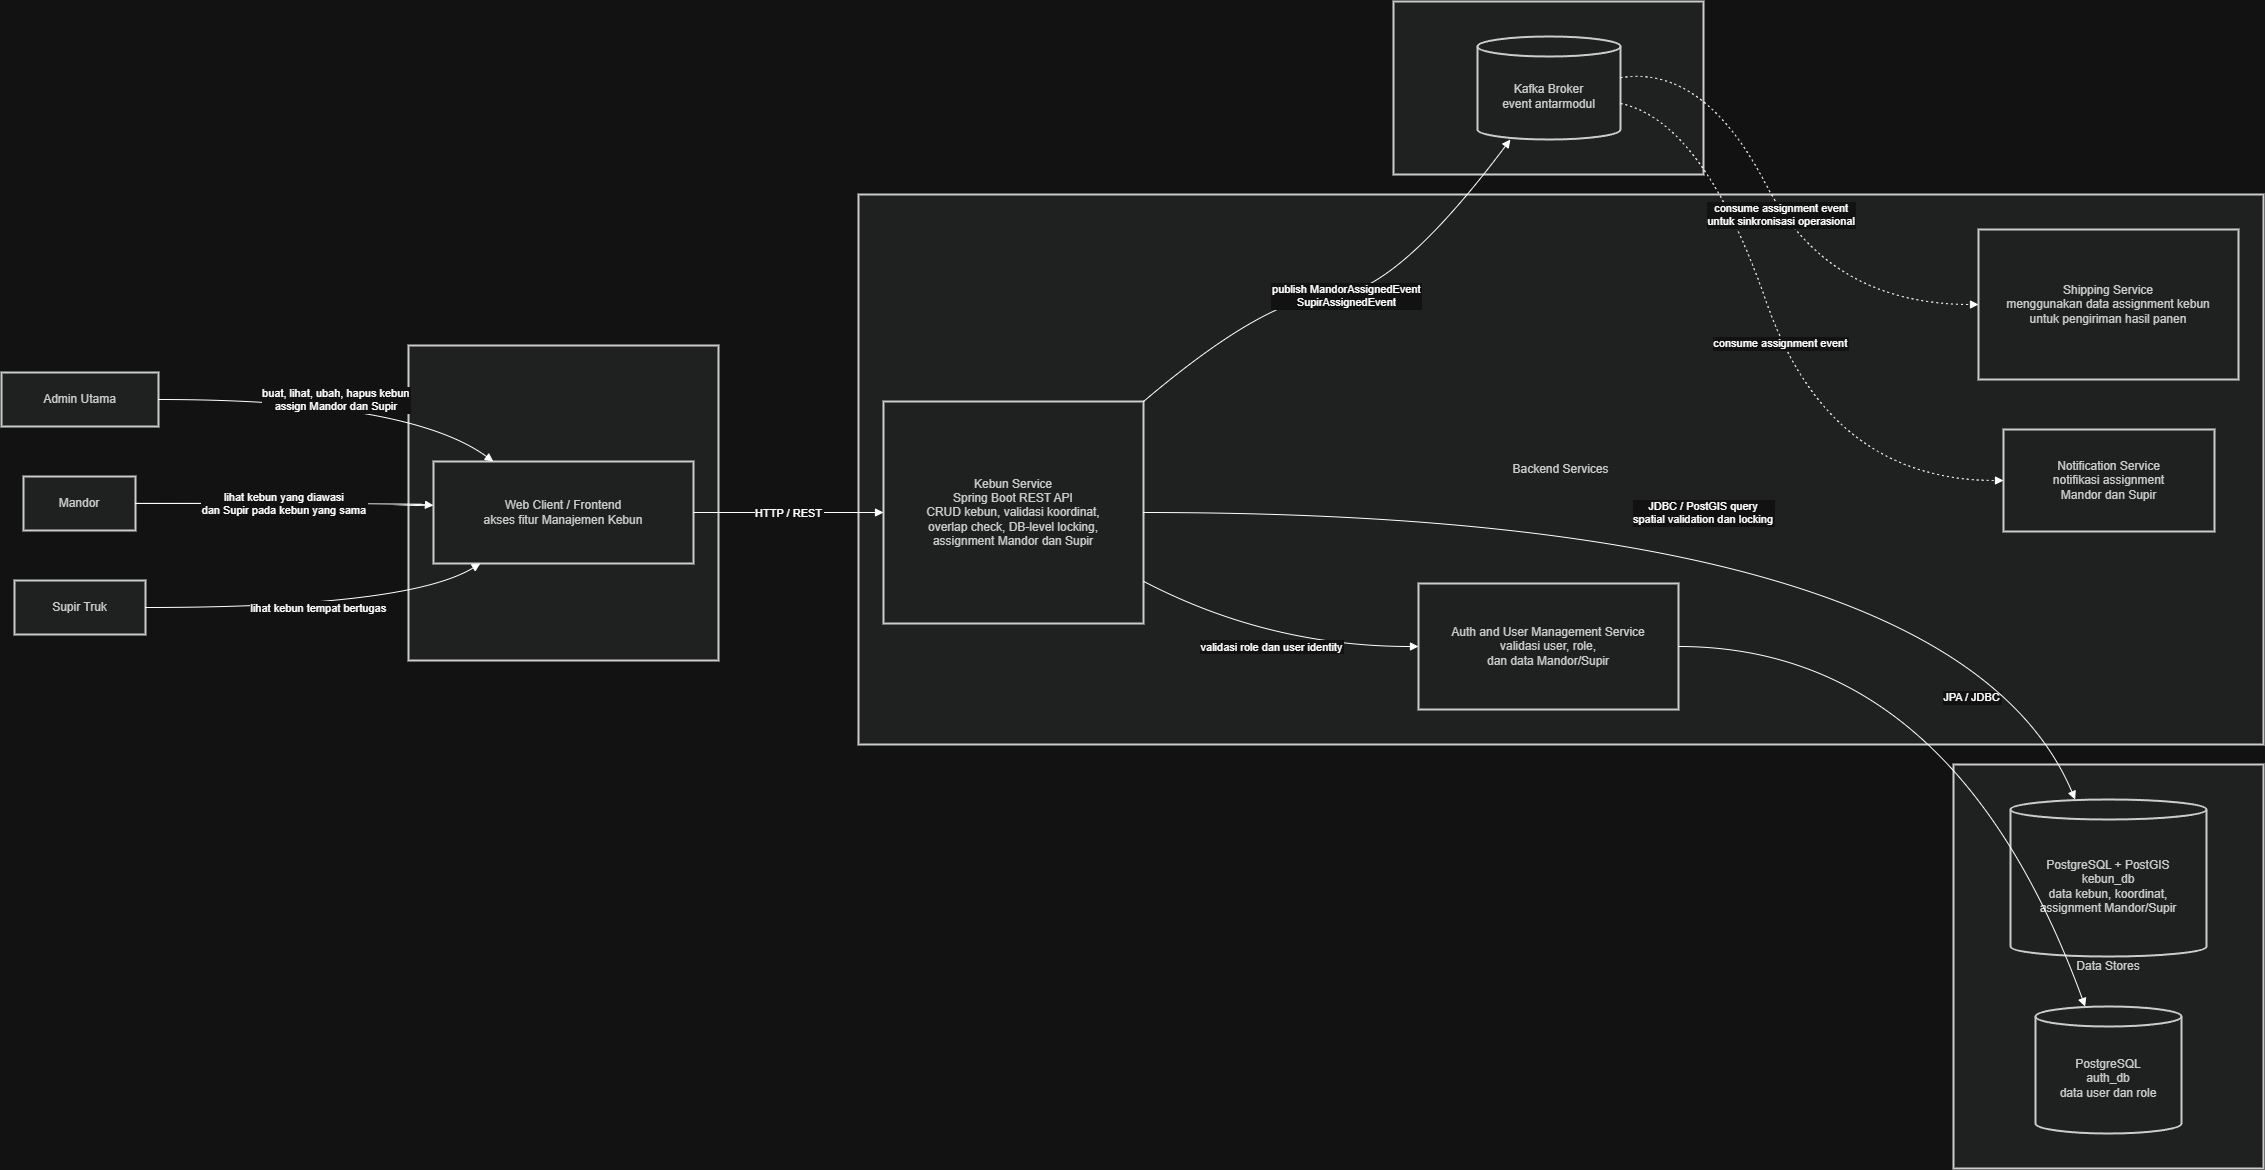

The diagram above was exported from draw.io. Its source (the exported page's mxGraphModel, read from the mxfile embedded in the PNG):
<mxGraphModel dx="2289" dy="1520" grid="1" gridSize="10" guides="1" tooltips="1" connect="1" arrows="1" fold="1" page="1" pageScale="1" pageWidth="850" pageHeight="1100" math="0" shadow="0">
  <root>
    <mxCell id="0" />
    <mxCell id="1" parent="0" />
    <mxCell id="99KQON3RQKRHRdxN_A9y-1" parent="1" style="whiteSpace=wrap;strokeWidth=2;fillColor=light-dark(#eeeeee,#1f2020);strokeColor=light-dark(#999999,#cccccc);fontColor=light-dark(#333333,#cccccc);" value="Event Infrastructure" vertex="1">
      <mxGeometry height="173" width="310" x="1412" y="20" as="geometry" />
    </mxCell>
    <mxCell id="99KQON3RQKRHRdxN_A9y-2" parent="1" style="whiteSpace=wrap;strokeWidth=2;fillColor=light-dark(#eeeeee,#1f2020);strokeColor=light-dark(#999999,#cccccc);fontColor=light-dark(#333333,#cccccc);" value="Data Stores" vertex="1">
      <mxGeometry height="404" width="310" x="1972" y="783" as="geometry" />
    </mxCell>
    <mxCell id="99KQON3RQKRHRdxN_A9y-3" parent="1" style="whiteSpace=wrap;strokeWidth=2;fillColor=light-dark(#eeeeee,#1f2020);strokeColor=light-dark(#999999,#cccccc);fontColor=light-dark(#333333,#cccccc);" value="Backend Services" vertex="1">
      <mxGeometry height="550" width="1405" x="877" y="213" as="geometry" />
    </mxCell>
    <mxCell id="99KQON3RQKRHRdxN_A9y-4" parent="1" style="whiteSpace=wrap;strokeWidth=2;fillColor=light-dark(#eeeeee,#1f2020);strokeColor=light-dark(#999999,#cccccc);fontColor=light-dark(#333333,#cccccc);" value="Client Layer" vertex="1">
      <mxGeometry height="315" width="310" x="427" y="364" as="geometry" />
    </mxCell>
    <mxCell id="99KQON3RQKRHRdxN_A9y-5" parent="1" style="whiteSpace=wrap;strokeWidth=2;fillColor=light-dark(#eeeeee,#1f2020);strokeColor=light-dark(#999999,#cccccc);fontColor=light-dark(#333333,#cccccc);" value="Admin Utama" vertex="1">
      <mxGeometry height="54" width="157" x="20" y="391" as="geometry" />
    </mxCell>
    <mxCell id="99KQON3RQKRHRdxN_A9y-6" parent="1" style="whiteSpace=wrap;strokeWidth=2;fillColor=light-dark(#eeeeee,#1f2020);strokeColor=light-dark(#999999,#cccccc);fontColor=light-dark(#333333,#cccccc);" value="Mandor" vertex="1">
      <mxGeometry height="54" width="112" x="42" y="495" as="geometry" />
    </mxCell>
    <mxCell id="99KQON3RQKRHRdxN_A9y-7" parent="1" style="whiteSpace=wrap;strokeWidth=2;fillColor=light-dark(#eeeeee,#1f2020);strokeColor=light-dark(#999999,#cccccc);fontColor=light-dark(#333333,#cccccc);" value="Supir Truk" vertex="1">
      <mxGeometry height="54" width="131" x="33" y="599" as="geometry" />
    </mxCell>
    <mxCell id="99KQON3RQKRHRdxN_A9y-8" parent="1" style="whiteSpace=wrap;strokeWidth=2;fillColor=light-dark(#eeeeee,#1f2020);strokeColor=light-dark(#999999,#cccccc);fontColor=light-dark(#333333,#cccccc);" value="Web Client / Frontend&#10;akses fitur Manajemen Kebun" vertex="1">
      <mxGeometry height="102" width="260" x="452" y="480" as="geometry" />
    </mxCell>
    <mxCell id="99KQON3RQKRHRdxN_A9y-9" parent="1" style="whiteSpace=wrap;strokeWidth=2;fillColor=light-dark(#eeeeee,#1f2020);strokeColor=light-dark(#999999,#cccccc);fontColor=light-dark(#333333,#cccccc);" value="Kebun Service&#10;Spring Boot REST API&#10;CRUD kebun, validasi koordinat,&#10;overlap check, DB-level locking,&#10;assignment Mandor dan Supir" vertex="1">
      <mxGeometry height="222" width="260" x="902" y="420" as="geometry" />
    </mxCell>
    <mxCell id="99KQON3RQKRHRdxN_A9y-10" parent="1" style="whiteSpace=wrap;strokeWidth=2;fillColor=light-dark(#eeeeee,#1f2020);strokeColor=light-dark(#999999,#cccccc);fontColor=light-dark(#333333,#cccccc);" value="Auth and User Management Service&#10;validasi user, role,&#10;dan data Mandor/Supir" vertex="1">
      <mxGeometry height="126" width="260" x="1437" y="602" as="geometry" />
    </mxCell>
    <mxCell id="99KQON3RQKRHRdxN_A9y-11" parent="1" style="whiteSpace=wrap;strokeWidth=2;fillColor=light-dark(#eeeeee,#1f2020);strokeColor=light-dark(#999999,#cccccc);fontColor=light-dark(#333333,#cccccc);" value="Shipping Service&#10;menggunakan data assignment kebun&#10;untuk pengiriman hasil panen" vertex="1">
      <mxGeometry height="150" width="260" x="1997" y="248" as="geometry" />
    </mxCell>
    <mxCell id="99KQON3RQKRHRdxN_A9y-12" parent="1" style="whiteSpace=wrap;strokeWidth=2;fillColor=light-dark(#eeeeee,#1f2020);strokeColor=light-dark(#999999,#cccccc);fontColor=light-dark(#333333,#cccccc);" value="Notification Service&#10;notifikasi assignment&#10;Mandor dan Supir" vertex="1">
      <mxGeometry height="102" width="211" x="2022" y="448" as="geometry" />
    </mxCell>
    <mxCell id="99KQON3RQKRHRdxN_A9y-13" parent="1" style="shape=cylinder3;boundedLbl=1;backgroundOutline=1;size=10;strokeWidth=2;whiteSpace=wrap;fillColor=light-dark(#eeeeee,#1f2020);strokeColor=light-dark(#999999,#cccccc);fontColor=light-dark(#333333,#cccccc);" value="PostgreSQL + PostGIS&#10;kebun_db&#10;data kebun, koordinat,&#10;assignment Mandor/Supir" vertex="1">
      <mxGeometry height="157" width="196" x="2029" y="818" as="geometry" />
    </mxCell>
    <mxCell id="99KQON3RQKRHRdxN_A9y-14" parent="1" style="shape=cylinder3;boundedLbl=1;backgroundOutline=1;size=10;strokeWidth=2;whiteSpace=wrap;fillColor=light-dark(#eeeeee,#1f2020);strokeColor=light-dark(#999999,#cccccc);fontColor=light-dark(#333333,#cccccc);" value="PostgreSQL&#10;auth_db&#10;data user dan role" vertex="1">
      <mxGeometry height="127" width="146" x="2054" y="1025" as="geometry" />
    </mxCell>
    <mxCell id="99KQON3RQKRHRdxN_A9y-15" parent="1" style="shape=cylinder3;boundedLbl=1;backgroundOutline=1;size=10;strokeWidth=2;whiteSpace=wrap;fillColor=light-dark(#eeeeee,#1f2020);strokeColor=light-dark(#999999,#cccccc);fontColor=light-dark(#333333,#cccccc);" value="Kafka Broker&#10;event antarmodul" vertex="1">
      <mxGeometry height="103" width="143" x="1496" y="55" as="geometry" />
    </mxCell>
    <mxCell id="99KQON3RQKRHRdxN_A9y-16" edge="1" parent="1" source="99KQON3RQKRHRdxN_A9y-5" style="curved=1;startArrow=none;endArrow=block;exitX=1;exitY=0.5;entryX=0.23;entryY=0;rounded=0;" target="99KQON3RQKRHRdxN_A9y-8" value="buat, lihat, ubah, hapus kebun&#10;assign Mandor dan Supir">
      <mxGeometry relative="1" as="geometry">
        <Array as="points">
          <mxPoint x="427" y="418" />
        </Array>
      </mxGeometry>
    </mxCell>
    <mxCell id="99KQON3RQKRHRdxN_A9y-17" edge="1" parent="1" source="99KQON3RQKRHRdxN_A9y-6" style="curved=1;startArrow=none;endArrow=block;exitX=1;exitY=0.5;entryX=0;entryY=0.43;rounded=0;" target="99KQON3RQKRHRdxN_A9y-8" value="lihat kebun yang diawasi&#10;dan Supir pada kebun yang sama">
      <mxGeometry relative="1" as="geometry">
        <Array as="points">
          <mxPoint x="427" y="522" />
        </Array>
      </mxGeometry>
    </mxCell>
    <mxCell id="99KQON3RQKRHRdxN_A9y-18" edge="1" parent="1" source="99KQON3RQKRHRdxN_A9y-7" style="curved=1;startArrow=none;endArrow=block;exitX=1;exitY=0.5;entryX=0.18;entryY=1;rounded=0;" target="99KQON3RQKRHRdxN_A9y-8" value="lihat kebun tempat bertugas">
      <mxGeometry relative="1" as="geometry">
        <Array as="points">
          <mxPoint x="427" y="626" />
        </Array>
      </mxGeometry>
    </mxCell>
    <mxCell id="99KQON3RQKRHRdxN_A9y-19" edge="1" parent="1" source="99KQON3RQKRHRdxN_A9y-8" style="curved=1;startArrow=none;endArrow=block;exitX=1;exitY=0.5;entryX=0;entryY=0.5;rounded=0;" target="99KQON3RQKRHRdxN_A9y-9" value="HTTP / REST">
      <mxGeometry relative="1" as="geometry">
        <Array as="points" />
      </mxGeometry>
    </mxCell>
    <mxCell id="99KQON3RQKRHRdxN_A9y-20" edge="1" parent="1" source="99KQON3RQKRHRdxN_A9y-9" style="curved=1;startArrow=none;endArrow=block;exitX=1;exitY=0.81;entryX=0;entryY=0.5;rounded=0;" target="99KQON3RQKRHRdxN_A9y-10" value="validasi role dan user identity">
      <mxGeometry relative="1" as="geometry">
        <Array as="points">
          <mxPoint x="1287" y="665" />
        </Array>
      </mxGeometry>
    </mxCell>
    <mxCell id="99KQON3RQKRHRdxN_A9y-21" edge="1" parent="1" source="99KQON3RQKRHRdxN_A9y-10" style="curved=1;startArrow=none;endArrow=block;exitX=1;exitY=0.5;entryX=0.34;entryY=0;rounded=0;" target="99KQON3RQKRHRdxN_A9y-14" value="JPA / JDBC">
      <mxGeometry relative="1" as="geometry">
        <Array as="points">
          <mxPoint x="1972" y="665" />
        </Array>
      </mxGeometry>
    </mxCell>
    <mxCell id="99KQON3RQKRHRdxN_A9y-22" edge="1" parent="1" source="99KQON3RQKRHRdxN_A9y-9" style="curved=1;startArrow=none;endArrow=block;exitX=1;exitY=0.5;entryX=0.33;entryY=0;rounded=0;" target="99KQON3RQKRHRdxN_A9y-13" value="JDBC / PostGIS query&#10;spatial validation dan locking">
      <mxGeometry relative="1" as="geometry">
        <Array as="points">
          <mxPoint x="1972" y="531" />
        </Array>
      </mxGeometry>
    </mxCell>
    <mxCell id="99KQON3RQKRHRdxN_A9y-23" edge="1" parent="1" source="99KQON3RQKRHRdxN_A9y-9" style="curved=1;startArrow=none;endArrow=block;exitX=1;exitY=0;entryX=0.23;entryY=1;rounded=0;" target="99KQON3RQKRHRdxN_A9y-15" value="publish MandorAssignedEvent&#10;SupirAssignedEvent">
      <mxGeometry relative="1" as="geometry">
        <Array as="points">
          <mxPoint x="1287" y="314" />
          <mxPoint x="1412" y="314" />
        </Array>
      </mxGeometry>
    </mxCell>
    <mxCell id="99KQON3RQKRHRdxN_A9y-24" edge="1" parent="1" source="99KQON3RQKRHRdxN_A9y-15" style="curved=1;dashed=1;dashPattern=2 3;startArrow=none;endArrow=block;exitX=1;exitY=0.65;entryX=0;entryY=0.5;rounded=0;" target="99KQON3RQKRHRdxN_A9y-12" value="consume assignment event">
      <mxGeometry relative="1" as="geometry">
        <Array as="points">
          <mxPoint x="1722" y="140" />
          <mxPoint x="1847" y="499" />
        </Array>
      </mxGeometry>
    </mxCell>
    <mxCell id="99KQON3RQKRHRdxN_A9y-25" edge="1" parent="1" source="99KQON3RQKRHRdxN_A9y-15" style="curved=1;dashed=1;dashPattern=2 3;startArrow=none;endArrow=block;exitX=1;exitY=0.4;entryX=0;entryY=0.5;rounded=0;" target="99KQON3RQKRHRdxN_A9y-11" value="consume assignment event&#10;untuk sinkronisasi operasional">
      <mxGeometry relative="1" as="geometry">
        <Array as="points">
          <mxPoint x="1722" y="83" />
          <mxPoint x="1847" y="323" />
        </Array>
      </mxGeometry>
    </mxCell>
  </root>
</mxGraphModel>